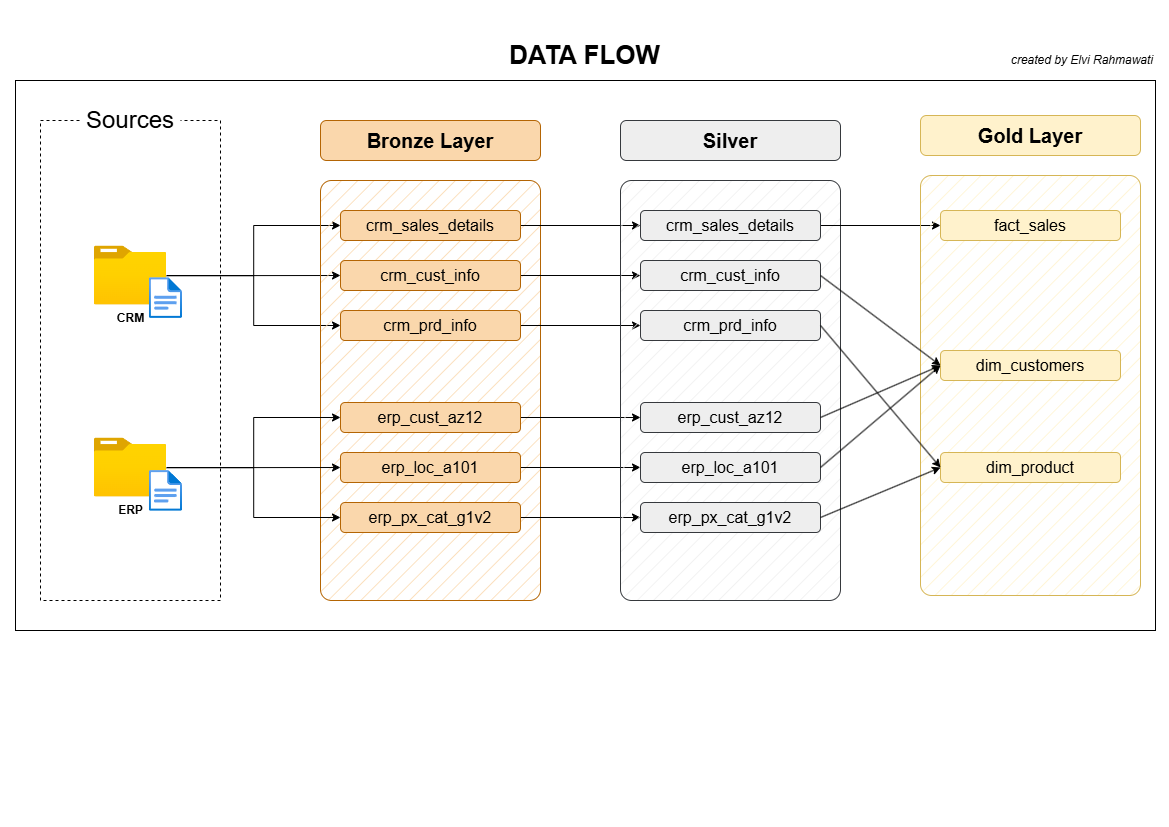

The diagram above was exported from draw.io. Its source (the exported page's mxGraphModel, read from the mxfile embedded in the PNG):
<mxGraphModel dx="1416" dy="698" grid="1" gridSize="10" guides="1" tooltips="1" connect="1" arrows="1" fold="1" page="1" pageScale="1" pageWidth="1169" pageHeight="827" math="0" shadow="0">
  <root>
    <mxCell id="0" />
    <mxCell id="1" parent="0" />
    <mxCell id="-9UA7tkfC2VKsSZRdyRL-1" parent="1" style="rounded=0;whiteSpace=wrap;html=1;fillColor=none;" value="" vertex="1">
      <mxGeometry height="550" width="1140" x="15" y="80" as="geometry" />
    </mxCell>
    <mxCell id="6dTsTqszB9IVtRff31gX-1" parent="1" style="rounded=0;whiteSpace=wrap;html=1;fillColor=none;dashed=1;" value="" vertex="1">
      <mxGeometry height="480" width="180" x="40" y="120" as="geometry" />
    </mxCell>
    <mxCell id="dXUcqtM3M4VU27mhrexg-1" parent="1" style="rounded=0;whiteSpace=wrap;html=1;fontSize=24;strokeColor=none;" value="Sources" vertex="1">
      <mxGeometry height="20" width="100" x="80" y="110" as="geometry" />
    </mxCell>
    <mxCell id="gtUaF6ODF1AqM_U2ZXIS-50" edge="1" parent="1" source="I-5QJoTlosoz0voEEENd-1" style="edgeStyle=orthogonalEdgeStyle;rounded=0;orthogonalLoop=1;jettySize=auto;html=1;entryX=0;entryY=0.5;entryDx=0;entryDy=0;" target="gtUaF6ODF1AqM_U2ZXIS-8">
      <mxGeometry relative="1" as="geometry" />
    </mxCell>
    <mxCell id="gtUaF6ODF1AqM_U2ZXIS-52" edge="1" parent="1" source="I-5QJoTlosoz0voEEENd-1" style="edgeStyle=orthogonalEdgeStyle;rounded=0;orthogonalLoop=1;jettySize=auto;html=1;entryX=0;entryY=0.5;entryDx=0;entryDy=0;" target="gtUaF6ODF1AqM_U2ZXIS-7">
      <mxGeometry relative="1" as="geometry" />
    </mxCell>
    <mxCell id="gtUaF6ODF1AqM_U2ZXIS-53" edge="1" parent="1" source="I-5QJoTlosoz0voEEENd-1" style="edgeStyle=orthogonalEdgeStyle;rounded=0;orthogonalLoop=1;jettySize=auto;html=1;entryX=0;entryY=0.5;entryDx=0;entryDy=0;" target="gtUaF6ODF1AqM_U2ZXIS-9">
      <mxGeometry relative="1" as="geometry" />
    </mxCell>
    <mxCell id="I-5QJoTlosoz0voEEENd-1" parent="1" style="image;aspect=fixed;html=1;points=[];align=center;fontSize=12;image=img/lib/azure2/general/Folder_Blank.svg;" value="&lt;b&gt;CRM&lt;/b&gt;" vertex="1">
      <mxGeometry height="58.89" width="72.55" x="93.73" y="245.56" as="geometry" />
    </mxCell>
    <mxCell id="I-5QJoTlosoz0voEEENd-2" parent="1" style="image;aspect=fixed;html=1;points=[];align=center;fontSize=12;image=img/lib/azure2/general/File.svg;" value="" vertex="1">
      <mxGeometry height="40.83" width="33.14" x="148.86" y="277.16999999999996" as="geometry" />
    </mxCell>
    <mxCell id="-9UA7tkfC2VKsSZRdyRL-2" parent="1" style="rounded=0;whiteSpace=wrap;html=1;fontSize=26;strokeColor=none;shadow=0;fillColor=none;fontStyle=1" value="DATA FLOW" vertex="1">
      <mxGeometry height="30" width="325" x="422" y="40" as="geometry" />
    </mxCell>
    <mxCell id="gtUaF6ODF1AqM_U2ZXIS-1" parent="1" style="rounded=0;whiteSpace=wrap;html=1;fontSize=12;strokeColor=none;shadow=0;fillColor=none;fontStyle=0;align=right;" value="&lt;i&gt;created by Elvi Rahmawati&lt;/i&gt;" vertex="1">
      <mxGeometry height="20" width="325" x="830" y="50" as="geometry" />
    </mxCell>
    <mxCell id="gtUaF6ODF1AqM_U2ZXIS-5" parent="1" style="rounded=1;whiteSpace=wrap;html=1;fillColor=#fad7ac;strokeColor=#b46504;" value="&lt;b&gt;&lt;font style=&quot;font-size: 20px;&quot;&gt;Bronze Layer&lt;/font&gt;&lt;/b&gt;" vertex="1">
      <mxGeometry height="40" width="220" x="320" y="120" as="geometry" />
    </mxCell>
    <mxCell id="gtUaF6ODF1AqM_U2ZXIS-6" parent="1" style="rounded=1;whiteSpace=wrap;html=1;fillColor=#fad7ac;strokeColor=#b46504;arcSize=5;fillStyle=hatch;" value="" vertex="1">
      <mxGeometry height="420" width="220" x="320" y="180" as="geometry" />
    </mxCell>
    <mxCell id="gtUaF6ODF1AqM_U2ZXIS-56" edge="1" parent="1" source="gtUaF6ODF1AqM_U2ZXIS-7" style="edgeStyle=orthogonalEdgeStyle;rounded=0;orthogonalLoop=1;jettySize=auto;html=1;" target="gtUaF6ODF1AqM_U2ZXIS-31">
      <mxGeometry relative="1" as="geometry" />
    </mxCell>
    <mxCell id="gtUaF6ODF1AqM_U2ZXIS-7" parent="1" style="rounded=1;whiteSpace=wrap;html=1;fillColor=#fad7ac;strokeColor=#b46504;" value="&lt;font style=&quot;font-size: 16px;&quot;&gt;crm_sales_details&lt;/font&gt;" vertex="1">
      <mxGeometry height="30" width="180" x="340" y="210" as="geometry" />
    </mxCell>
    <mxCell id="gtUaF6ODF1AqM_U2ZXIS-57" edge="1" parent="1" source="gtUaF6ODF1AqM_U2ZXIS-8" style="edgeStyle=orthogonalEdgeStyle;rounded=0;orthogonalLoop=1;jettySize=auto;html=1;entryX=0;entryY=0.5;entryDx=0;entryDy=0;" target="gtUaF6ODF1AqM_U2ZXIS-32">
      <mxGeometry relative="1" as="geometry" />
    </mxCell>
    <mxCell id="gtUaF6ODF1AqM_U2ZXIS-8" parent="1" style="rounded=1;whiteSpace=wrap;html=1;fillColor=#fad7ac;strokeColor=#b46504;" value="&lt;font style=&quot;font-size: 16px;&quot;&gt;crm_cust_info&lt;/font&gt;" vertex="1">
      <mxGeometry height="30" width="180" x="340" y="260" as="geometry" />
    </mxCell>
    <mxCell id="gtUaF6ODF1AqM_U2ZXIS-60" edge="1" parent="1" source="gtUaF6ODF1AqM_U2ZXIS-9" style="edgeStyle=orthogonalEdgeStyle;rounded=0;orthogonalLoop=1;jettySize=auto;html=1;entryX=0;entryY=0.5;entryDx=0;entryDy=0;" target="gtUaF6ODF1AqM_U2ZXIS-33">
      <mxGeometry relative="1" as="geometry" />
    </mxCell>
    <mxCell id="gtUaF6ODF1AqM_U2ZXIS-9" parent="1" style="rounded=1;whiteSpace=wrap;html=1;fillColor=#fad7ac;strokeColor=#b46504;" value="&lt;font style=&quot;font-size: 16px;&quot;&gt;crm_prd_info&lt;/font&gt;" vertex="1">
      <mxGeometry height="30" width="180" x="340" y="310" as="geometry" />
    </mxCell>
    <mxCell id="gtUaF6ODF1AqM_U2ZXIS-61" edge="1" parent="1" source="gtUaF6ODF1AqM_U2ZXIS-10" style="edgeStyle=orthogonalEdgeStyle;rounded=0;orthogonalLoop=1;jettySize=auto;html=1;entryX=0;entryY=0.5;entryDx=0;entryDy=0;" target="gtUaF6ODF1AqM_U2ZXIS-34">
      <mxGeometry relative="1" as="geometry" />
    </mxCell>
    <mxCell id="gtUaF6ODF1AqM_U2ZXIS-10" parent="1" style="rounded=1;whiteSpace=wrap;html=1;fillColor=#fad7ac;strokeColor=#b46504;" value="&lt;font style=&quot;font-size: 16px;&quot;&gt;erp_cust_az12&lt;/font&gt;" vertex="1">
      <mxGeometry height="30" width="180" x="340" y="402" as="geometry" />
    </mxCell>
    <mxCell id="gtUaF6ODF1AqM_U2ZXIS-62" edge="1" parent="1" source="gtUaF6ODF1AqM_U2ZXIS-11" style="edgeStyle=orthogonalEdgeStyle;rounded=0;orthogonalLoop=1;jettySize=auto;html=1;entryX=0;entryY=0.5;entryDx=0;entryDy=0;" target="gtUaF6ODF1AqM_U2ZXIS-35">
      <mxGeometry relative="1" as="geometry" />
    </mxCell>
    <mxCell id="gtUaF6ODF1AqM_U2ZXIS-11" parent="1" style="rounded=1;whiteSpace=wrap;html=1;fillColor=#fad7ac;strokeColor=#b46504;" value="&lt;font style=&quot;font-size: 16px;&quot;&gt;erp_loc_a101&lt;/font&gt;" vertex="1">
      <mxGeometry height="30" width="180" x="340" y="452" as="geometry" />
    </mxCell>
    <mxCell id="gtUaF6ODF1AqM_U2ZXIS-63" edge="1" parent="1" source="gtUaF6ODF1AqM_U2ZXIS-12" style="edgeStyle=orthogonalEdgeStyle;rounded=0;orthogonalLoop=1;jettySize=auto;html=1;" target="gtUaF6ODF1AqM_U2ZXIS-36">
      <mxGeometry relative="1" as="geometry" />
    </mxCell>
    <mxCell id="gtUaF6ODF1AqM_U2ZXIS-12" parent="1" style="rounded=1;whiteSpace=wrap;html=1;fillColor=#fad7ac;strokeColor=#b46504;" value="&lt;font style=&quot;font-size: 16px;&quot;&gt;erp_px_cat_g1v2&lt;/font&gt;" vertex="1">
      <mxGeometry height="30" width="180" x="340" y="502" as="geometry" />
    </mxCell>
    <mxCell id="gtUaF6ODF1AqM_U2ZXIS-29" parent="1" style="rounded=1;whiteSpace=wrap;html=1;fillColor=#eeeeee;strokeColor=#36393d;" value="&lt;b&gt;&lt;font style=&quot;font-size: 20px;&quot;&gt;Silver&lt;/font&gt;&lt;/b&gt;" vertex="1">
      <mxGeometry height="40" width="220" x="620" y="120" as="geometry" />
    </mxCell>
    <mxCell id="gtUaF6ODF1AqM_U2ZXIS-30" parent="1" style="rounded=1;whiteSpace=wrap;html=1;fillColor=#eeeeee;strokeColor=#36393d;arcSize=5;fillStyle=hatch;" value="" vertex="1">
      <mxGeometry height="420" width="220" x="620" y="180" as="geometry" />
    </mxCell>
    <mxCell id="gtUaF6ODF1AqM_U2ZXIS-64" edge="1" parent="1" source="gtUaF6ODF1AqM_U2ZXIS-31" style="edgeStyle=orthogonalEdgeStyle;rounded=0;orthogonalLoop=1;jettySize=auto;html=1;entryX=0;entryY=0.5;entryDx=0;entryDy=0;" target="gtUaF6ODF1AqM_U2ZXIS-39">
      <mxGeometry relative="1" as="geometry" />
    </mxCell>
    <mxCell id="gtUaF6ODF1AqM_U2ZXIS-31" parent="1" style="rounded=1;whiteSpace=wrap;html=1;fillColor=#eeeeee;strokeColor=#36393d;" value="&lt;font style=&quot;font-size: 16px;&quot;&gt;crm_sales_details&lt;/font&gt;" vertex="1">
      <mxGeometry height="30" width="180" x="640" y="210" as="geometry" />
    </mxCell>
    <mxCell id="gtUaF6ODF1AqM_U2ZXIS-32" parent="1" style="rounded=1;whiteSpace=wrap;html=1;fillColor=#eeeeee;strokeColor=#36393d;" value="&lt;font style=&quot;font-size: 16px;&quot;&gt;crm_cust_info&lt;/font&gt;" vertex="1">
      <mxGeometry height="30" width="180" x="640" y="260" as="geometry" />
    </mxCell>
    <mxCell id="gtUaF6ODF1AqM_U2ZXIS-33" parent="1" style="rounded=1;whiteSpace=wrap;html=1;fillColor=#eeeeee;strokeColor=#36393d;" value="&lt;font style=&quot;font-size: 16px;&quot;&gt;crm_prd_info&lt;/font&gt;" vertex="1">
      <mxGeometry height="30" width="180" x="640" y="310" as="geometry" />
    </mxCell>
    <mxCell id="gtUaF6ODF1AqM_U2ZXIS-34" parent="1" style="rounded=1;whiteSpace=wrap;html=1;fillColor=#eeeeee;strokeColor=#36393d;" value="&lt;font style=&quot;font-size: 16px;&quot;&gt;erp_cust_az12&lt;/font&gt;" vertex="1">
      <mxGeometry height="30" width="180" x="640" y="402" as="geometry" />
    </mxCell>
    <mxCell id="gtUaF6ODF1AqM_U2ZXIS-35" parent="1" style="rounded=1;whiteSpace=wrap;html=1;fillColor=#eeeeee;strokeColor=#36393d;" value="&lt;font style=&quot;font-size: 16px;&quot;&gt;erp_loc_a101&lt;/font&gt;" vertex="1">
      <mxGeometry height="30" width="180" x="640" y="452" as="geometry" />
    </mxCell>
    <mxCell id="gtUaF6ODF1AqM_U2ZXIS-36" parent="1" style="rounded=1;whiteSpace=wrap;html=1;fillColor=#eeeeee;strokeColor=#36393d;" value="&lt;font style=&quot;font-size: 16px;&quot;&gt;erp_px_cat_g1v2&lt;/font&gt;" vertex="1">
      <mxGeometry height="30" width="180" x="640" y="502" as="geometry" />
    </mxCell>
    <mxCell id="gtUaF6ODF1AqM_U2ZXIS-37" parent="1" style="rounded=1;whiteSpace=wrap;html=1;fillColor=#fff2cc;strokeColor=#d6b656;" value="&lt;b&gt;&lt;font style=&quot;font-size: 20px;&quot;&gt;Gold Layer&lt;/font&gt;&lt;/b&gt;" vertex="1">
      <mxGeometry height="40" width="220" x="920" y="115" as="geometry" />
    </mxCell>
    <mxCell id="gtUaF6ODF1AqM_U2ZXIS-38" parent="1" style="rounded=1;whiteSpace=wrap;html=1;fillColor=#fff2cc;strokeColor=#d6b656;arcSize=5;fillStyle=hatch;" value="" vertex="1">
      <mxGeometry height="420" width="220" x="920" y="175" as="geometry" />
    </mxCell>
    <mxCell id="gtUaF6ODF1AqM_U2ZXIS-39" parent="1" style="rounded=1;whiteSpace=wrap;html=1;fillColor=#fff2cc;strokeColor=#d6b656;" value="&lt;font style=&quot;font-size: 16px;&quot;&gt;fact_sales&lt;/font&gt;" vertex="1">
      <mxGeometry height="30" width="180" x="940" y="210" as="geometry" />
    </mxCell>
    <mxCell id="gtUaF6ODF1AqM_U2ZXIS-40" parent="1" style="rounded=1;whiteSpace=wrap;html=1;fillColor=#fff2cc;strokeColor=#d6b656;" value="&lt;font style=&quot;font-size: 16px;&quot;&gt;dim_customers&lt;/font&gt;" vertex="1">
      <mxGeometry height="30" width="180" x="940" y="350" as="geometry" />
    </mxCell>
    <mxCell id="gtUaF6ODF1AqM_U2ZXIS-41" parent="1" style="rounded=1;whiteSpace=wrap;html=1;fillColor=#fff2cc;strokeColor=#d6b656;" value="&lt;font style=&quot;font-size: 16px;&quot;&gt;dim_product&lt;/font&gt;" vertex="1">
      <mxGeometry height="30" width="180" x="940" y="452" as="geometry" />
    </mxCell>
    <mxCell id="gtUaF6ODF1AqM_U2ZXIS-51" edge="1" parent="1" source="gtUaF6ODF1AqM_U2ZXIS-48" style="edgeStyle=orthogonalEdgeStyle;rounded=0;orthogonalLoop=1;jettySize=auto;html=1;entryX=0;entryY=0.5;entryDx=0;entryDy=0;" target="gtUaF6ODF1AqM_U2ZXIS-11">
      <mxGeometry relative="1" as="geometry" />
    </mxCell>
    <mxCell id="gtUaF6ODF1AqM_U2ZXIS-54" edge="1" parent="1" source="gtUaF6ODF1AqM_U2ZXIS-48" style="edgeStyle=orthogonalEdgeStyle;rounded=0;orthogonalLoop=1;jettySize=auto;html=1;entryX=0;entryY=0.5;entryDx=0;entryDy=0;" target="gtUaF6ODF1AqM_U2ZXIS-10">
      <mxGeometry relative="1" as="geometry" />
    </mxCell>
    <mxCell id="gtUaF6ODF1AqM_U2ZXIS-55" edge="1" parent="1" source="gtUaF6ODF1AqM_U2ZXIS-48" style="edgeStyle=orthogonalEdgeStyle;rounded=0;orthogonalLoop=1;jettySize=auto;html=1;entryX=0;entryY=0.5;entryDx=0;entryDy=0;" target="gtUaF6ODF1AqM_U2ZXIS-12">
      <mxGeometry relative="1" as="geometry" />
    </mxCell>
    <mxCell id="gtUaF6ODF1AqM_U2ZXIS-48" parent="1" style="image;aspect=fixed;html=1;points=[];align=center;fontSize=12;image=img/lib/azure2/general/Folder_Blank.svg;" value="&lt;b&gt;ERP&lt;/b&gt;" vertex="1">
      <mxGeometry height="58.89" width="72.55" x="93.73" y="437.55" as="geometry" />
    </mxCell>
    <mxCell id="gtUaF6ODF1AqM_U2ZXIS-49" parent="1" style="image;aspect=fixed;html=1;points=[];align=center;fontSize=12;image=img/lib/azure2/general/File.svg;" value="" vertex="1">
      <mxGeometry height="40.83" width="33.14" x="148.86" y="470" as="geometry" />
    </mxCell>
    <mxCell id="xBhU0X-X7suw1CwGjD3H-1" edge="1" parent="1" source="gtUaF6ODF1AqM_U2ZXIS-32" style="endArrow=classic;html=1;rounded=0;exitX=1;exitY=0.5;exitDx=0;exitDy=0;entryX=0;entryY=0.5;entryDx=0;entryDy=0;" target="gtUaF6ODF1AqM_U2ZXIS-40" value="">
      <mxGeometry height="50" relative="1" width="50" as="geometry">
        <mxPoint x="870" y="300" as="sourcePoint" />
        <mxPoint x="920" y="350" as="targetPoint" />
      </mxGeometry>
    </mxCell>
    <mxCell id="xBhU0X-X7suw1CwGjD3H-2" edge="1" parent="1" source="gtUaF6ODF1AqM_U2ZXIS-36" style="endArrow=classic;html=1;rounded=0;exitX=1;exitY=0.5;exitDx=0;exitDy=0;entryX=0;entryY=0.5;entryDx=0;entryDy=0;" target="gtUaF6ODF1AqM_U2ZXIS-41" value="">
      <mxGeometry height="50" relative="1" width="50" as="geometry">
        <mxPoint x="830" y="522" as="sourcePoint" />
        <mxPoint x="920" y="402" as="targetPoint" />
      </mxGeometry>
    </mxCell>
    <mxCell id="xBhU0X-X7suw1CwGjD3H-3" edge="1" parent="1" source="gtUaF6ODF1AqM_U2ZXIS-33" style="endArrow=classic;html=1;rounded=0;exitX=1;exitY=0.5;exitDx=0;exitDy=0;entryX=0;entryY=0.5;entryDx=0;entryDy=0;" target="gtUaF6ODF1AqM_U2ZXIS-41" value="">
      <mxGeometry height="50" relative="1" width="50" as="geometry">
        <mxPoint x="810" y="324" as="sourcePoint" />
        <mxPoint x="930" y="414" as="targetPoint" />
      </mxGeometry>
    </mxCell>
    <mxCell id="xBhU0X-X7suw1CwGjD3H-4" edge="1" parent="1" source="gtUaF6ODF1AqM_U2ZXIS-34" style="endArrow=classic;html=1;rounded=0;exitX=1;exitY=0.5;exitDx=0;exitDy=0;entryX=0;entryY=0.5;entryDx=0;entryDy=0;" target="gtUaF6ODF1AqM_U2ZXIS-40" value="">
      <mxGeometry height="50" relative="1" width="50" as="geometry">
        <mxPoint x="820" y="420" as="sourcePoint" />
        <mxPoint x="910" y="300" as="targetPoint" />
      </mxGeometry>
    </mxCell>
    <mxCell id="xBhU0X-X7suw1CwGjD3H-5" edge="1" parent="1" source="gtUaF6ODF1AqM_U2ZXIS-35" style="endArrow=classic;html=1;rounded=0;exitX=1;exitY=0.5;exitDx=0;exitDy=0;entryX=0;entryY=0.5;entryDx=0;entryDy=0;" target="gtUaF6ODF1AqM_U2ZXIS-40" value="">
      <mxGeometry height="50" relative="1" width="50" as="geometry">
        <mxPoint x="830" y="466" as="sourcePoint" />
        <mxPoint x="950" y="414" as="targetPoint" />
      </mxGeometry>
    </mxCell>
  </root>
</mxGraphModel>